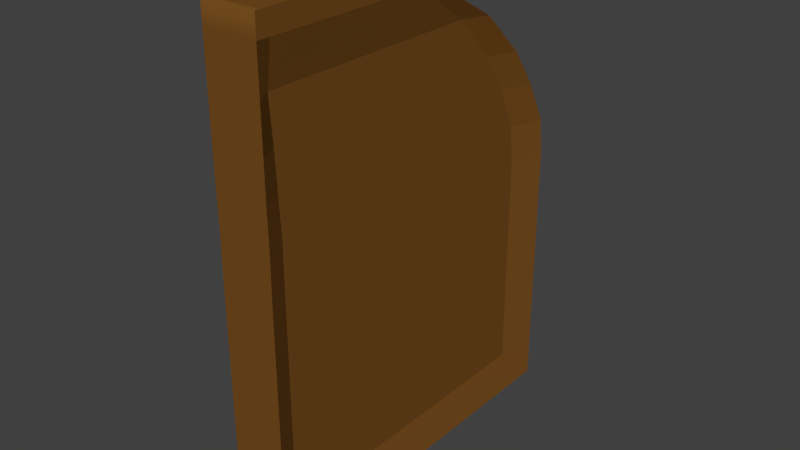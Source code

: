# Source: SaloonDoor.blend  (saved by Blender 2.73.0; exported with 4.5.12 LTS)
import bpy
from mathutils import Matrix  # noqa: F401  (used for matrix-valued properties, if any)

bpy.ops.wm.read_factory_settings(use_empty=True)
scene = bpy.context.scene
scene.name = 'Scene'

# ---- collections
col_collection_1 = bpy.data.collections.new('Collection 1'); scene.collection.children.link(col_collection_1)

# ---- materials (node trees are filled in below, after node groups)
mat_saloondoor = bpy.data.materials.new('SaloonDoor')
mat_saloondoor.alpha_threshold = 0.0
mat_saloondoor.use_transparent_shadow = False
mat_saloondoor.diffuse_color = (0.1789, 0.07328, 0.01365, 1.0)
mat_saloondoor.specular_color = (0.05222, 0.02388, 0.006702)
mat_saloondoor.roughness = 0.5
mat_saloondoor.specular_intensity = 0.5421
mat_saloondoor.line_color = (0.0, 0.0, 0.0, 1.0)

# ---- material node trees

# ---- world
world_world = bpy.data.worlds.new('World'); scene.world = world_world
world_world.color = (0.05088, 0.05088, 0.05088)
world_world.use_sun_shadow = False
world_world.sun_shadow_jitter_overblur = 0.0
world_world.cycles.sampling_method = 'MANUAL'
world_world.cycles.sample_map_resolution = 256

# ---- meshes
me_cube = bpy.data.meshes.new('Cube')
me_cube.from_pydata([(-0.004091, 0.3669, -0.2656), (-0.004091, -0.3318, -0.2656), (-0.1078, -0.3318, -0.2656), (-0.1078, 0.3669, -0.2656), (-0.004091, 0.3669, 0.2206), (-0.004091, -0.3318, 0.2206), (-0.1078, -0.3318, 0.2206), (-0.1078, 0.3669, 0.2206), (-0.004091, 0.3583, 0.2946), (-0.004091, -0.3306, 0.2946), (-0.1078, -0.3306, 0.2946), (-0.1078, 0.3583, 0.2946), (-0.004091, 0.3175, 0.3751), (-0.004091, -0.3318, 0.3751), (-0.1078, -0.3318, 0.3751), (-0.1078, 0.3175, 0.3751), (-0.004091, 0.2674, 0.4468), (-0.004091, -0.3318, 0.4468), (-0.1078, -0.3318, 0.4468), (-0.1078, 0.2674, 0.4468), (-0.004091, 0.1823, 0.5292), (-0.004091, -0.3318, 0.5292), (-0.1078, -0.3318, 0.5292), (-0.1078, 0.1823, 0.5292), (-0.004091, 0.04049, 0.6115), (-0.004091, -0.3318, 0.6115), (-0.1078, -0.3318, 0.6115), (-0.1078, 0.04049, 0.6115), (-0.004091, -0.1626, 0.6518), (-0.004091, -0.3318, 0.6518), (-0.1078, -0.3318, 0.6518), (-0.1078, -0.1626, 0.6518), (-0.004091, -0.2872, -0.2656), (-0.1078, -0.2872, -0.2656), (-0.02356, -0.2872, 0.2206), (-0.08832, -0.2872, 0.2206), (-0.02356, -0.2867, 0.2946), (-0.08832, -0.2867, 0.2946), (-0.02356, -0.2903, 0.3751), (-0.08832, -0.2903, 0.3751), (-0.02356, -0.2935, 0.4468), (-0.08832, -0.2935, 0.4468), (-0.02356, -0.299, 0.5292), (-0.08832, -0.299, 0.5292), (-0.004091, -0.308, 0.6115), (-0.1078, -0.308, 0.6115), (-0.004091, -0.321, 0.6518), (-0.1078, -0.321, 0.6518), (-0.1078, 0.2992, -0.2656), (-0.08832, 0.2992, 0.2206), (-0.08832, 0.2916, 0.2946), (-0.08832, 0.2547, 0.3751), (-0.08832, 0.2094, 0.4468), (-0.08832, 0.1326, 0.5292), (-0.1078, 0.004437, 0.6115), (-0.1078, -0.1789, 0.6518), (-0.004091, 0.2992, -0.2656), (-0.02356, 0.2992, 0.2206), (-0.02356, 0.2916, 0.2946), (-0.02356, 0.2547, 0.3751), (-0.02356, 0.2094, 0.4468), (-0.02356, 0.1326, 0.5292), (-0.004091, 0.004437, 0.6115), (-0.004091, -0.1789, 0.6518), (-0.004091, 0.3669, -0.1993), (-0.004091, -0.3318, -0.1993), (-0.1078, -0.3318, -0.1993), (-0.1078, 0.3669, -0.1993), (-0.08832, -0.2872, -0.1993), (-0.02356, -0.2872, -0.1993), (-0.02356, 0.2992, -0.1993), (-0.08832, 0.2992, -0.1993)], [], [(32, 1, 2, 33), (35, 6, 10, 37), (69, 34, 5, 65), (65, 5, 6, 66), (71, 49, 7, 67), (64, 0, 3, 67), (37, 10, 14, 39), (6, 5, 9, 10), (4, 7, 11, 8), (57, 4, 8, 58), (39, 14, 18, 41), (10, 9, 13, 14), (8, 11, 15, 12), (58, 8, 12, 59), (41, 18, 22, 43), (14, 13, 17, 18), (12, 15, 19, 16), (59, 12, 16, 60), (43, 22, 26, 45), (18, 17, 21, 22), (16, 19, 23, 20), (60, 16, 20, 61), (45, 26, 30, 47), (22, 21, 25, 26), (20, 23, 27, 24), (61, 20, 24, 62), (46, 47, 30, 29), (26, 25, 29, 30), (24, 27, 31, 28), (62, 24, 28, 63), (25, 44, 46, 29), (63, 55, 47, 46), (21, 42, 44, 25), (54, 45, 47, 55), (17, 40, 42, 21), (53, 43, 45, 54), (13, 38, 40, 17), (52, 41, 43, 53), (9, 36, 38, 13), (51, 39, 41, 52), (5, 34, 36, 9), (50, 37, 39, 51), (66, 6, 35, 68), (70, 57, 34, 69), (49, 35, 37, 50), (56, 32, 33, 48), (0, 56, 48, 3), (7, 49, 50, 11), (64, 4, 57, 70), (11, 50, 51, 15), (15, 51, 52, 19), (19, 52, 53, 23), (23, 53, 54, 27), (27, 54, 55, 31), (28, 31, 55, 63), (44, 62, 63, 46), (42, 61, 62, 44), (40, 60, 61, 42), (38, 59, 60, 40), (36, 58, 59, 38), (34, 57, 58, 36), (68, 35, 49, 71), (33, 68, 71, 48), (0, 64, 70, 56), (56, 70, 69, 32), (2, 66, 68, 33), (4, 64, 67, 7), (48, 71, 67, 3), (1, 65, 66, 2), (32, 69, 65, 1)])
me_cube.polygons.foreach_set('use_smooth', [True] * 70)
_k = set([(0, 56), (0, 64), (1, 32), (1, 65), (2, 33), (2, 66), (3, 48), (3, 67), (4, 8), (4, 57), (4, 64), (5, 9), (5, 34), (5, 65), (6, 10), (6, 35), (6, 66), (7, 11), (7, 49), (7, 67), (8, 12), (8, 58), (9, 13), (9, 36), (10, 14), (10, 37), (11, 15), (11, 50), (12, 16), (12, 59), (13, 17), (13, 38), (14, 18), (14, 39), (15, 19), (15, 51), (16, 20), (16, 60), (17, 21), (17, 40), (18, 22), (18, 41), (19, 23), (19, 52), (20, 24), (20, 61), (21, 25), (21, 42), (22, 26), (22, 43), (23, 27), (23, 53), (24, 28), (24, 62), (25, 29), (25, 44), (26, 30), (26, 45), (27, 31), (27, 54), (28, 63), (29, 46), (30, 47), (31, 55), (32, 56), (32, 69), (33, 48), (33, 68), (34, 36), (34, 57), (34, 69), (35, 37), (35, 49), (35, 68), (36, 38), (36, 58), (37, 39), (37, 50), (38, 40), (38, 59), (39, 41), (39, 51), (40, 42), (40, 60), (41, 43), (41, 52), (42, 44), (42, 61), (43, 45), (43, 53), (44, 46), (44, 62), (45, 47), (45, 54), (46, 63), (47, 55), (48, 71), (49, 50), (49, 71), (50, 51), (51, 52), (52, 53), (53, 54), (54, 55), (56, 70), (57, 58), (57, 70), (58, 59), (59, 60), (60, 61), (61, 62), (62, 63), (64, 70), (65, 69), (66, 68), (67, 71), (68, 71), (69, 70)])
me_cube.attributes.new('sharp_edge', 'BOOLEAN', 'EDGE').data.foreach_set('value', [ (min(e.vertices), max(e.vertices)) in _k for e in me_cube.edges])
me_cube.materials.append(mat_saloondoor)
me_cube.use_remesh_preserve_volume = False
me_cube.use_remesh_preserve_attributes = False
me_cube.use_mirror_vertex_groups = False
me_cube.update()

# ---- objects
ob_cube = bpy.data.objects.new('Cube', me_cube)

# ---- transforms, parenting, visibility, modifiers, constraints
ob_cube.location = (-3.678e-17, -0.005176, 0.2752)
ob_cube.lock_rotations_4d = False
ob_cube.empty_display_type = 'ARROWS'
ob_cube.lineart.crease_threshold = 0.0

# ---- collection membership
col_collection_1.objects.link(ob_cube)

# ---- scene / render settings (as saved in the file)
scene.frame_start = 1; scene.frame_end = 250; scene.frame_set(1)
scene.render.engine = 'BLENDER_EEVEE_NEXT'
scene.render.resolution_percentage = 50
scene.render.dither_intensity = 0.0
scene.cycles.use_denoising = False
scene.cycles.samples = 10
scene.cycles.sampling_pattern = 'TABULATED_SOBOL'
scene.cycles.light_sampling_threshold = 0.0
scene.cycles.use_adaptive_sampling = False
scene.cycles.use_light_tree = False
scene.cycles.blur_glossy = 0.0
scene.cycles.pixel_filter_type = 'GAUSSIAN'
scene.cycles.sample_clamp_indirect = 0.0
scene.view_settings.view_transform = 'Standard'
bpy.context.view_layer.update()

# ---- added for rendering (the .blend has no active camera and no usable light): camera, sun
cam_auto = bpy.data.cameras.new('AutoCamera')
cam_auto.lens = 50.0
cam_auto.sensor_width = 36.0
cam_auto.clip_end = 1000.0
ob_auto_camera = bpy.data.objects.new('AutoCamera', cam_auto)
scene.collection.objects.link(ob_auto_camera)
ob_auto_camera.location = (1.01528, -1.27311, 1.32522)
ob_auto_camera.rotation_euler = (1.09748, -7.21219e-08, 0.694738)
scene.camera = ob_auto_camera
light_auto_sun = bpy.data.lights.new('AutoSun', 'SUN')
light_auto_sun.energy = 3.0
light_auto_sun.angle = 0.0523599
ob_auto_sun = bpy.data.objects.new('AutoSun', light_auto_sun)
scene.collection.objects.link(ob_auto_sun)
ob_auto_sun.rotation_euler = (0.872665, 0.174533, 0.523599)
bpy.context.view_layer.update()
